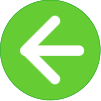

The diagram above was exported from draw.io. Its source (the exported page's mxGraphModel, read from the mxfile embedded in the PNG):
<mxGraphModel dx="568" dy="286" grid="1" gridSize="10" guides="1" tooltips="1" connect="1" arrows="1" fold="1" page="1" pageScale="1" pageWidth="850" pageHeight="1100" math="0" shadow="0">
  <root>
    <mxCell id="0" />
    <mxCell id="1" parent="0" />
    <mxCell id="xRd-qrO0pUkrQCLwlUAI-13" value="" style="group;flipH=0;" vertex="1" connectable="0" parent="1">
      <mxGeometry x="162.75" y="45.5" width="100" height="100" as="geometry" />
    </mxCell>
    <mxCell id="xRd-qrO0pUkrQCLwlUAI-4" value="" style="ellipse;whiteSpace=wrap;html=1;strokeWidth=0.5;fillColor=#66CC33;strokeColor=#009900;movable=1;resizable=1;rotatable=1;deletable=1;editable=1;locked=0;connectable=1;shadow=0;gradientColor=none;gradientDirection=west;" vertex="1" parent="xRd-qrO0pUkrQCLwlUAI-13">
      <mxGeometry width="100" height="100" as="geometry" />
    </mxCell>
    <mxCell id="xRd-qrO0pUkrQCLwlUAI-7" value="" style="rounded=1;whiteSpace=wrap;html=1;strokeColor=none;arcSize=50;rotation=-45;" vertex="1" parent="xRd-qrO0pUkrQCLwlUAI-13">
      <mxGeometry x="16.110000000000014" y="29.570000000000007" width="49.5" height="10.43" as="geometry" />
    </mxCell>
    <mxCell id="xRd-qrO0pUkrQCLwlUAI-11" value="" style="rounded=1;whiteSpace=wrap;html=1;strokeColor=none;arcSize=50;rotation=45;" vertex="1" parent="xRd-qrO0pUkrQCLwlUAI-13">
      <mxGeometry x="16.110000000000014" y="60" width="49.5" height="10.43" as="geometry" />
    </mxCell>
    <mxCell id="xRd-qrO0pUkrQCLwlUAI-12" value="" style="rounded=1;whiteSpace=wrap;html=1;strokeColor=none;arcSize=50;rotation=0;" vertex="1" parent="xRd-qrO0pUkrQCLwlUAI-13">
      <mxGeometry x="19.840000000000003" y="45.42" width="64.05" height="10.43" as="geometry" />
    </mxCell>
  </root>
</mxGraphModel>